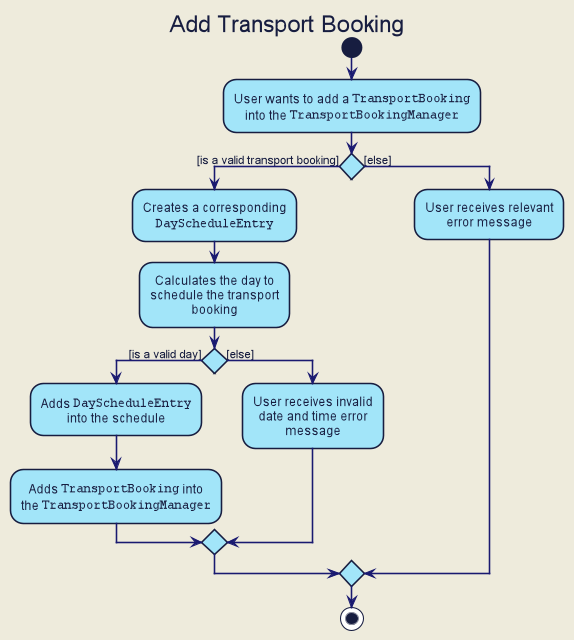

The diagram above was rendered by PlantUML. Its source (embedded in the PNG):
@startuml







skinparam BackgroundColor #EEEBDC
skinparam Shadowing false
skinparam MinClassWidth 50
skinparam PackageStyle Rectangle

skinparam Default {
    FontColor #171D40
    FontName Arial
    TextAlignment center
}

skinparam Participant {
    Padding 10
    BorderColor #171D40
}

skinparam Title {
    FontColor #171D40
    FontName Arial
    FontSize 22
}

skinparam Arrow {
    Thickness 1.5
    Color MidNightBlue
}

skinparam Note {
    BackgroundColor #C6EAE3
    FontColor MidNightBlue
    BorderColor MidNightBlue
    BorderThickness 2
}

skinparam Class {
    BorderThickness 1
    BorderColor #171D40
    BackgroundColor #A2E5F9
    AttributeFontColor MidNightBlue
    AttributeIconSize 0
    StereotypeFontColor #171D40
    StereotypeFontStyle normal
    FontName Arial
}

skinparam Object {
    BorderThickness 2
    BorderColor #171D40
    BackgroundColor #C6EAE3
    AttributeFontColor MidNightBlue
    AttributeIconSize 0
    StereotypeFontColor #171D40
    StereotypeFontStyle normal
    FontName Arial
}

skinparam Actor {
    BorderColor #000000
    Color #000000
    FontName Arial
}

skinparam Sequence {
    LifeLineBackgroundColor #C6EAE3
    LifeLineBorderColor #171D40
    LifeLineBorderThickness 1.5
    MessageAlignment center
    SequenceParticipantBorderThickness 10
    ReferenceBackgroundColor #C6EAE3
    ReferenceBorderColor #171D40
    TitleFontColor #171D40
    StereotypeFontStyle normal
    BoxFontSize 22
    BoxFontName Arial
    BoxFontStyle normal
    BoxPadding 0
    BoxBorderColor #EEEBDC
}

skinparam Participant {
    Padding 20
}

skinparam Activity {
    StartColor #171D40
    EndColor #171D40
    BorderThickness 1.5
    BorderColor #171D40
    BackgroundColor #A2E5F9
    DiamondBackgroundColor #A2E5F9
    DiamondBorderColor #171D40
}

hide footbox
hide circle
title Add Transport Booking

start

:User wants to add a ""TransportBooking""
into the ""TransportBookingManager"";

if () then ([is a valid transport booking])

    :Creates a corresponding
    ""DayScheduleEntry"";

    :Calculates the day to
    schedule the transport
    booking;

    if () then ([is a valid day])

        :Adds ""DayScheduleEntry""
        into the schedule;

        :Adds ""TransportBooking"" into
        the ""TransportBookingManager"";

    else ([else])
        :User receives invalid
        date and time error
        message;

    endif

else ([else])
    :User receives relevant
    error message;

endif

stop

@enduml